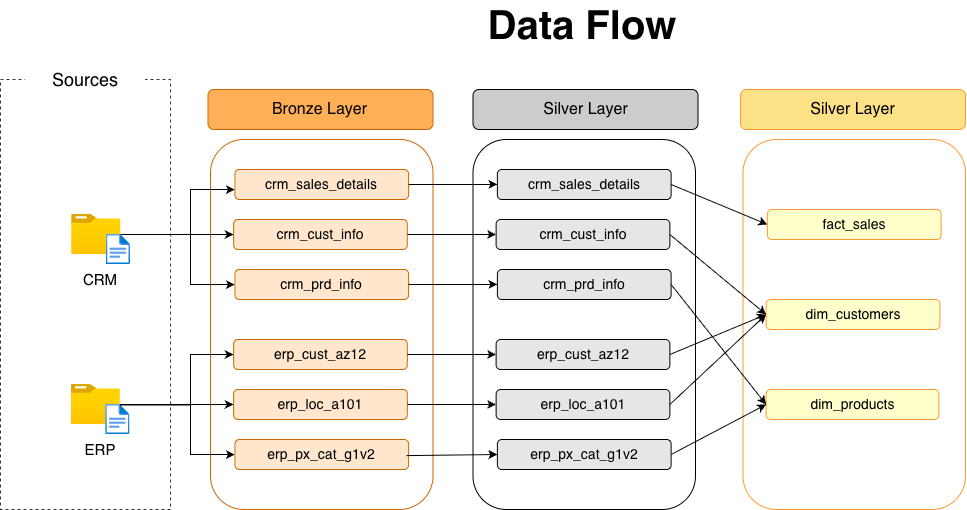

The diagram above was exported from draw.io. Its source (the exported page's mxGraphModel, read from the mxfile embedded in the PNG):
<mxGraphModel dx="1099" dy="758" grid="0" gridSize="10" guides="1" tooltips="1" connect="1" arrows="1" fold="1" page="0" pageScale="1" pageWidth="850" pageHeight="1100" math="0" shadow="0">
  <root>
    <mxCell id="0" />
    <mxCell id="1" parent="0" />
    <mxCell id="2" parent="1" style="rounded=0;whiteSpace=wrap;html=1;fillColor=none;dashed=1;strokeColor=light-dark(#333333,#E6E6E6);" value="" vertex="1">
      <mxGeometry height="430" width="170" x="230" y="200" as="geometry" />
    </mxCell>
    <mxCell id="3" parent="1" style="rounded=0;whiteSpace=wrap;html=1;fillColor=default;strokeColor=none;" value="&lt;font style=&quot;font-size: 18px;&quot;&gt;Sources&lt;/font&gt;" vertex="1">
      <mxGeometry height="40" width="120" x="255" y="180" as="geometry" />
    </mxCell>
    <mxCell id="4" connectable="0" parent="1" style="group" value="" vertex="1">
      <mxGeometry height="50" width="58.98999999999998" x="301.01" y="335" as="geometry" />
    </mxCell>
    <mxCell id="5" parent="4" style="image;aspect=fixed;html=1;points=[];align=center;fontSize=12;image=img/lib/azure2/general/Folder_Blank.svg;" value="" vertex="1">
      <mxGeometry height="40" width="49.28" as="geometry" />
    </mxCell>
    <mxCell id="6" parent="4" style="image;aspect=fixed;html=1;points=[];align=center;fontSize=12;image=img/lib/azure2/general/File.svg;" value="" vertex="1">
      <mxGeometry height="30" width="24.35" x="34.639999999999986" y="20" as="geometry" />
    </mxCell>
    <mxCell id="7" connectable="0" parent="1" style="group" value="" vertex="1">
      <mxGeometry height="50" width="58.98999999999998" x="300.5" y="505" as="geometry" />
    </mxCell>
    <mxCell id="8" parent="7" style="image;aspect=fixed;html=1;points=[];align=center;fontSize=12;image=img/lib/azure2/general/Folder_Blank.svg;" value="" vertex="1">
      <mxGeometry height="40" width="49.28" as="geometry" />
    </mxCell>
    <mxCell id="9" parent="7" style="image;aspect=fixed;html=1;points=[];align=center;fontSize=12;image=img/lib/azure2/general/File.svg;" value="" vertex="1">
      <mxGeometry height="30" width="24.35" x="34.639999999999986" y="20" as="geometry" />
    </mxCell>
    <mxCell id="10" parent="1" style="text;html=1;whiteSpace=wrap;strokeColor=none;fillColor=none;align=center;verticalAlign=middle;rounded=0;" value="&lt;font style=&quot;font-size: 15px;&quot;&gt;CRM&lt;/font&gt;" vertex="1">
      <mxGeometry height="30" width="90" x="285" y="385" as="geometry" />
    </mxCell>
    <mxCell id="11" parent="1" style="text;html=1;whiteSpace=wrap;strokeColor=none;fillColor=none;align=center;verticalAlign=middle;rounded=0;" value="&lt;font style=&quot;font-size: 15px;&quot;&gt;ERP&lt;/font&gt;" vertex="1">
      <mxGeometry height="30" width="90" x="284.99" y="555" as="geometry" />
    </mxCell>
    <mxCell id="12" parent="1" style="rounded=1;whiteSpace=wrap;html=1;strokeColor=light-dark(#CC6600,#994C00);fillColor=none;strokeWidth=1;align=center;verticalAlign=middle;fontFamily=Helvetica;fontSize=12;fontColor=default;" value="" vertex="1">
      <mxGeometry height="370" width="222.5" x="440" y="260" as="geometry" />
    </mxCell>
    <mxCell id="13" parent="1" style="rounded=1;whiteSpace=wrap;html=1;fillColor=light-dark(#FFB056,#CD7F32);strokeColor=light-dark(#CC6600,#994C00);strokeWidth=1;" value="&lt;font style=&quot;font-size: 16px;&quot;&gt;Bronze Layer&lt;/font&gt;" vertex="1">
      <mxGeometry height="40" width="225" x="437.5" y="210" as="geometry" />
    </mxCell>
    <mxCell id="14" parent="1" style="rounded=1;whiteSpace=wrap;html=1;fillColor=light-dark(#FFE6CC,#CD7F32);strokeColor=light-dark(#CC6600,#994C00);strokeWidth=1;" value="&lt;span style=&quot;font-size: 14px;&quot;&gt;crm_sales_details&lt;/span&gt;" vertex="1">
      <mxGeometry height="30" width="173.75" x="464.38" y="290" as="geometry" />
    </mxCell>
    <mxCell id="15" parent="1" style="rounded=1;whiteSpace=wrap;html=1;fillColor=light-dark(#FFE6CC,#CD7F32);strokeColor=light-dark(#CC6600,#994C00);strokeWidth=1;align=center;verticalAlign=middle;fontFamily=Helvetica;fontSize=12;fontColor=default;" value="&lt;span style=&quot;font-size: 14px;&quot;&gt;crm_cust_info&lt;/span&gt;" vertex="1">
      <mxGeometry height="30" width="173.75" x="463.12" y="340" as="geometry" />
    </mxCell>
    <mxCell id="16" parent="1" style="rounded=1;whiteSpace=wrap;html=1;fillColor=light-dark(#FFE6CC,#CD7F32);strokeColor=light-dark(#CC6600,#994C00);strokeWidth=1;align=center;verticalAlign=middle;fontFamily=Helvetica;fontSize=12;fontColor=default;" value="&lt;span style=&quot;font-size: 14px;&quot;&gt;crm_prd_info&lt;/span&gt;" vertex="1">
      <mxGeometry height="30" width="173.75" x="464.38" y="390" as="geometry" />
    </mxCell>
    <mxCell id="17" parent="1" style="rounded=1;whiteSpace=wrap;html=1;fillColor=light-dark(#FFE6CC,#CD7F32);strokeColor=light-dark(#CC6600,#994C00);strokeWidth=1;align=center;verticalAlign=middle;fontFamily=Helvetica;fontSize=12;fontColor=default;" value="&lt;span style=&quot;font-size: 14px;&quot;&gt;erp_cust_az12&lt;/span&gt;" vertex="1">
      <mxGeometry height="30" width="173.75" x="463.12" y="460" as="geometry" />
    </mxCell>
    <mxCell id="18" parent="1" style="rounded=1;whiteSpace=wrap;html=1;fillColor=light-dark(#FFE6CC,#CD7F32);strokeColor=light-dark(#CC6600,#994C00);strokeWidth=1;align=center;verticalAlign=middle;fontFamily=Helvetica;fontSize=12;fontColor=default;" value="&lt;span style=&quot;font-size: 14px;&quot;&gt;erp_loc_a101&lt;/span&gt;" vertex="1">
      <mxGeometry height="30" width="173.75" x="463.12" y="510" as="geometry" />
    </mxCell>
    <mxCell id="19" parent="1" style="rounded=1;whiteSpace=wrap;html=1;fillColor=light-dark(#FFE6CC,#CD7F32);strokeColor=light-dark(#CC6600,#994C00);strokeWidth=1;align=center;verticalAlign=middle;fontFamily=Helvetica;fontSize=12;fontColor=default;" value="&lt;span style=&quot;font-size: 14px;&quot;&gt;erp_px_cat_g1v2&lt;/span&gt;" vertex="1">
      <mxGeometry height="30" width="173.75" x="464.38" y="560" as="geometry" />
    </mxCell>
    <mxCell id="20" edge="1" parent="1" style="endArrow=classic;html=1;rounded=0;entryX=0;entryY=0.5;entryDx=0;entryDy=0;edgeStyle=orthogonalEdgeStyle;" value="">
      <mxGeometry height="50" relative="1" width="50" as="geometry">
        <Array as="points">
          <mxPoint x="420" y="355" />
          <mxPoint x="420" y="309.96" />
        </Array>
        <mxPoint x="350.28999999999996" y="355" as="sourcePoint" />
        <mxPoint x="464.3800000000001" y="310" as="targetPoint" />
      </mxGeometry>
    </mxCell>
    <mxCell id="21" edge="1" parent="1" source="5" style="endArrow=classic;html=1;rounded=0;entryX=0;entryY=0.5;entryDx=0;entryDy=0;" target="15" value="">
      <mxGeometry height="50" relative="1" width="50" as="geometry">
        <mxPoint x="340" y="440" as="sourcePoint" />
        <mxPoint x="390" y="390" as="targetPoint" />
      </mxGeometry>
    </mxCell>
    <mxCell id="22" edge="1" parent="1" source="5" style="endArrow=classic;html=1;rounded=0;entryX=0;entryY=0.5;entryDx=0;entryDy=0;edgeStyle=orthogonalEdgeStyle;" target="16" value="">
      <mxGeometry height="50" relative="1" width="50" as="geometry">
        <Array as="points">
          <mxPoint x="420" y="355.03" />
          <mxPoint x="420" y="405.03" />
        </Array>
        <mxPoint x="330" y="420" as="sourcePoint" />
        <mxPoint x="380" y="370" as="targetPoint" />
      </mxGeometry>
    </mxCell>
    <mxCell id="23" edge="1" parent="1" source="8" style="endArrow=classic;html=1;rounded=0;entryX=0;entryY=0.5;entryDx=0;entryDy=0;edgeStyle=orthogonalEdgeStyle;" target="17" value="">
      <mxGeometry height="50" relative="1" width="50" as="geometry">
        <Array as="points">
          <mxPoint x="420.02" y="525" />
          <mxPoint x="420.02" y="475" />
        </Array>
        <mxPoint x="380" y="510" as="sourcePoint" />
        <mxPoint x="430" y="460" as="targetPoint" />
      </mxGeometry>
    </mxCell>
    <mxCell id="24" edge="1" parent="1" source="8" style="endArrow=classic;html=1;rounded=0;entryX=0;entryY=0.5;entryDx=0;entryDy=0;edgeStyle=orthogonalEdgeStyle;" target="18" value="">
      <mxGeometry height="50" relative="1" width="50" as="geometry">
        <mxPoint x="380" y="540" as="sourcePoint" />
        <mxPoint x="430" y="490" as="targetPoint" />
      </mxGeometry>
    </mxCell>
    <mxCell id="25" edge="1" parent="1" source="8" style="endArrow=classic;html=1;rounded=0;entryX=0;entryY=0.5;entryDx=0;entryDy=0;edgeStyle=orthogonalEdgeStyle;exitX=0.984;exitY=0.511;exitDx=0;exitDy=0;exitPerimeter=0;" target="19" value="">
      <mxGeometry height="50" relative="1" width="50" as="geometry">
        <Array as="points">
          <mxPoint x="420.02" y="525.4" />
          <mxPoint x="420.02" y="575" />
        </Array>
        <mxPoint x="430" y="520" as="sourcePoint" />
        <mxPoint x="543" y="520" as="targetPoint" />
      </mxGeometry>
    </mxCell>
    <mxCell id="26" parent="1" style="rounded=1;whiteSpace=wrap;html=1;strokeColor=light-dark(#000000,#4D4D4D);fillColor=none;strokeWidth=1;align=center;verticalAlign=middle;fontFamily=Helvetica;fontSize=12;fontColor=default;" value="" vertex="1">
      <mxGeometry height="370" width="222.5" x="702.5" y="260" as="geometry" />
    </mxCell>
    <mxCell id="27" parent="1" style="rounded=1;whiteSpace=wrap;html=1;fillColor=light-dark(#CCCCCC,#C0C0C0);strokeColor=light-dark(#000000,#4D4D4D);strokeWidth=1;align=center;verticalAlign=middle;fontFamily=Helvetica;fontSize=12;fontColor=default;" value="&lt;font style=&quot;font-size: 16px;&quot;&gt;Silver Layer&lt;/font&gt;" vertex="1">
      <mxGeometry height="40" width="225" x="702.5" y="210" as="geometry" />
    </mxCell>
    <mxCell id="28" parent="1" style="rounded=1;whiteSpace=wrap;html=1;fillColor=light-dark(#E6E6E6,#C0C0C0);strokeColor=light-dark(#000000,#4D4D4D);strokeWidth=1;align=center;verticalAlign=middle;fontFamily=Helvetica;fontSize=12;fontColor=default;" value="&lt;span style=&quot;font-size: 14px;&quot;&gt;crm_sales_details&lt;/span&gt;" vertex="1">
      <mxGeometry height="30" width="173.75" x="726.88" y="290" as="geometry" />
    </mxCell>
    <mxCell id="29" parent="1" style="rounded=1;whiteSpace=wrap;html=1;fillColor=light-dark(#E6E6E6,#C0C0C0);strokeColor=light-dark(#000000,#4D4D4D);strokeWidth=1;align=center;verticalAlign=middle;fontFamily=Helvetica;fontSize=12;fontColor=default;" value="&lt;span style=&quot;font-size: 14px;&quot;&gt;crm_cust_info&lt;/span&gt;" vertex="1">
      <mxGeometry height="30" width="173.75" x="725.62" y="340" as="geometry" />
    </mxCell>
    <mxCell id="30" parent="1" style="rounded=1;whiteSpace=wrap;html=1;fillColor=light-dark(#E6E6E6,#C0C0C0);strokeColor=light-dark(#000000,#4D4D4D);strokeWidth=1;align=center;verticalAlign=middle;fontFamily=Helvetica;fontSize=12;fontColor=default;" value="&lt;span style=&quot;font-size: 14px;&quot;&gt;crm_prd_info&lt;/span&gt;" vertex="1">
      <mxGeometry height="30" width="173.75" x="726.88" y="390" as="geometry" />
    </mxCell>
    <mxCell id="31" parent="1" style="rounded=1;whiteSpace=wrap;html=1;fillColor=light-dark(#E6E6E6,#C0C0C0);strokeColor=light-dark(#000000,#4D4D4D);strokeWidth=1;align=center;verticalAlign=middle;fontFamily=Helvetica;fontSize=12;fontColor=default;" value="&lt;span style=&quot;font-size: 14px;&quot;&gt;erp_cust_az12&lt;/span&gt;" vertex="1">
      <mxGeometry height="30" width="173.75" x="725.62" y="460" as="geometry" />
    </mxCell>
    <mxCell id="32" parent="1" style="rounded=1;whiteSpace=wrap;html=1;fillColor=light-dark(#E6E6E6,#C0C0C0);strokeColor=light-dark(#000000,#4D4D4D);strokeWidth=1;align=center;verticalAlign=middle;fontFamily=Helvetica;fontSize=12;fontColor=default;" value="&lt;span style=&quot;font-size: 14px;&quot;&gt;erp_loc_a101&lt;/span&gt;" vertex="1">
      <mxGeometry height="30" width="173.75" x="725.62" y="510" as="geometry" />
    </mxCell>
    <mxCell id="33" parent="1" style="rounded=1;whiteSpace=wrap;html=1;fillColor=light-dark(#E6E6E6,#C0C0C0);strokeColor=light-dark(#000000,#4D4D4D);strokeWidth=1;align=center;verticalAlign=middle;fontFamily=Helvetica;fontSize=12;fontColor=default;" value="&lt;span style=&quot;font-size: 14px;&quot;&gt;erp_px_cat_g1v2&lt;/span&gt;" vertex="1">
      <mxGeometry height="30" width="173.75" x="726.88" y="560" as="geometry" />
    </mxCell>
    <mxCell id="34" edge="1" parent="1" source="14" style="endArrow=classic;html=1;rounded=0;exitX=1;exitY=0.5;exitDx=0;exitDy=0;entryX=0;entryY=0.5;entryDx=0;entryDy=0;" target="28" value="">
      <mxGeometry height="50" relative="1" width="50" as="geometry">
        <mxPoint x="670" y="480" as="sourcePoint" />
        <mxPoint x="720" y="430" as="targetPoint" />
      </mxGeometry>
    </mxCell>
    <mxCell id="35" edge="1" parent="1" source="15" style="endArrow=classic;html=1;rounded=0;exitX=1;exitY=0.5;exitDx=0;exitDy=0;entryX=0;entryY=0.5;entryDx=0;entryDy=0;" target="29" value="">
      <mxGeometry height="50" relative="1" width="50" as="geometry">
        <mxPoint x="680" y="310" as="sourcePoint" />
        <mxPoint x="769" y="310" as="targetPoint" />
      </mxGeometry>
    </mxCell>
    <mxCell id="36" edge="1" parent="1" source="16" style="endArrow=classic;html=1;rounded=0;exitX=1;exitY=0.5;exitDx=0;exitDy=0;entryX=0;entryY=0.5;entryDx=0;entryDy=0;" target="30" value="">
      <mxGeometry height="50" relative="1" width="50" as="geometry">
        <mxPoint x="680" y="350" as="sourcePoint" />
        <mxPoint x="769" y="350" as="targetPoint" />
      </mxGeometry>
    </mxCell>
    <mxCell id="37" edge="1" parent="1" source="17" style="endArrow=classic;html=1;rounded=0;exitX=1;exitY=0.5;exitDx=0;exitDy=0;entryX=0;entryY=0.5;entryDx=0;entryDy=0;" target="31" value="">
      <mxGeometry height="50" relative="1" width="50" as="geometry">
        <mxPoint x="680" y="470" as="sourcePoint" />
        <mxPoint x="769" y="470" as="targetPoint" />
      </mxGeometry>
    </mxCell>
    <mxCell id="38" edge="1" parent="1" source="18" style="endArrow=classic;html=1;rounded=0;exitX=1;exitY=0.5;exitDx=0;exitDy=0;entryX=0;entryY=0.5;entryDx=0;entryDy=0;" target="32" value="">
      <mxGeometry height="50" relative="1" width="50" as="geometry">
        <mxPoint x="710" y="550" as="sourcePoint" />
        <mxPoint x="799" y="550" as="targetPoint" />
      </mxGeometry>
    </mxCell>
    <mxCell id="39" edge="1" parent="1" source="19" style="endArrow=classic;html=1;rounded=0;exitX=0.988;exitY=0.537;exitDx=0;exitDy=0;entryX=0;entryY=0.5;entryDx=0;entryDy=0;exitPerimeter=0;" target="33" value="">
      <mxGeometry height="50" relative="1" width="50" as="geometry">
        <mxPoint x="660" y="590" as="sourcePoint" />
        <mxPoint x="749" y="590" as="targetPoint" />
      </mxGeometry>
    </mxCell>
    <mxCell id="40" parent="1" style="rounded=1;whiteSpace=wrap;html=1;strokeColor=light-dark(#FF9933,#FFB366);fillColor=none;align=center;verticalAlign=middle;fontFamily=Helvetica;fontSize=12;fontColor=default;" value="" vertex="1">
      <mxGeometry height="370" width="222.5" x="972.5" y="260" as="geometry" />
    </mxCell>
    <mxCell id="41" parent="1" style="rounded=1;whiteSpace=wrap;html=1;fillColor=light-dark(#FDE186,#FDDC5C);strokeColor=light-dark(#FF9933,#FFB366);align=center;verticalAlign=middle;fontFamily=Helvetica;fontSize=12;fontColor=default;" value="&lt;font style=&quot;font-size: 16px;&quot;&gt;Silver Layer&lt;/font&gt;" vertex="1">
      <mxGeometry height="40" width="225" x="970" y="210" as="geometry" />
    </mxCell>
    <mxCell id="42" parent="1" style="rounded=1;whiteSpace=wrap;html=1;fillColor=light-dark(#FFFFCC,#FDDC5C);strokeColor=light-dark(#FF9933,#FFB366);align=center;verticalAlign=middle;fontFamily=Helvetica;fontSize=12;fontColor=default;" value="&lt;span style=&quot;font-size: 14px;&quot;&gt;fact_sales&lt;/span&gt;" vertex="1">
      <mxGeometry height="30" width="173.75" x="996.8700000000001" y="330" as="geometry" />
    </mxCell>
    <mxCell id="43" parent="1" style="rounded=1;whiteSpace=wrap;html=1;fillColor=light-dark(#FFFFCC,#FDDC5C);strokeColor=light-dark(#FF9933,#FFB366);align=center;verticalAlign=middle;fontFamily=Helvetica;fontSize=12;fontColor=default;" value="&lt;span style=&quot;font-size: 14px;&quot;&gt;dim_customers&lt;/span&gt;" vertex="1">
      <mxGeometry height="30" width="173.75" x="995.6199999999999" y="420" as="geometry" />
    </mxCell>
    <mxCell id="44" parent="1" style="rounded=1;whiteSpace=wrap;html=1;fillColor=light-dark(#FFFFCC,#FDDC5C);strokeColor=light-dark(#FF9933,#FFB366);align=center;verticalAlign=middle;fontFamily=Helvetica;fontSize=12;fontColor=default;" value="&lt;span style=&quot;font-size: 14px;&quot;&gt;dim_products&lt;/span&gt;" vertex="1">
      <mxGeometry height="30" width="172.75" x="995.6200000000001" y="510" as="geometry" />
    </mxCell>
    <mxCell id="45" edge="1" parent="1" source="28" style="endArrow=classic;html=1;rounded=0;entryX=0;entryY=0.5;entryDx=0;entryDy=0;exitX=1;exitY=0.5;exitDx=0;exitDy=0;" target="42" value="">
      <mxGeometry height="50" relative="1" width="50" as="geometry">
        <mxPoint x="870" y="470" as="sourcePoint" />
        <mxPoint x="920" y="420" as="targetPoint" />
      </mxGeometry>
    </mxCell>
    <mxCell id="46" edge="1" parent="1" source="29" style="endArrow=classic;html=1;rounded=0;entryX=0;entryY=0.5;entryDx=0;entryDy=0;exitX=1;exitY=0.5;exitDx=0;exitDy=0;" target="43" value="">
      <mxGeometry height="50" relative="1" width="50" as="geometry">
        <mxPoint x="950" y="320" as="sourcePoint" />
        <mxPoint x="1046" y="360" as="targetPoint" />
      </mxGeometry>
    </mxCell>
    <mxCell id="47" edge="1" parent="1" source="30" style="endArrow=classic;html=1;rounded=0;entryX=0;entryY=0.5;entryDx=0;entryDy=0;strokeColor=default;align=center;verticalAlign=middle;fontFamily=Helvetica;fontSize=11;fontColor=default;labelBackgroundColor=default;exitX=1;exitY=0.5;exitDx=0;exitDy=0;" target="44" value="">
      <mxGeometry height="50" relative="1" width="50" as="geometry">
        <mxPoint x="950" y="450" as="sourcePoint" />
        <mxPoint x="1046" y="490" as="targetPoint" />
      </mxGeometry>
    </mxCell>
    <mxCell id="48" edge="1" parent="1" source="31" style="endArrow=classic;html=1;rounded=0;entryX=0;entryY=0.5;entryDx=0;entryDy=0;exitX=1;exitY=0.5;exitDx=0;exitDy=0;" target="43" value="">
      <mxGeometry height="50" relative="1" width="50" as="geometry">
        <mxPoint x="1280" y="390" as="sourcePoint" />
        <mxPoint x="1376" y="430" as="targetPoint" />
      </mxGeometry>
    </mxCell>
    <mxCell id="49" edge="1" parent="1" source="32" style="endArrow=classic;html=1;rounded=0;exitX=1;exitY=0.5;exitDx=0;exitDy=0;entryX=0;entryY=0.5;entryDx=0;entryDy=0;" target="43" value="">
      <mxGeometry height="50" relative="1" width="50" as="geometry">
        <mxPoint x="950" y="500" as="sourcePoint" />
        <mxPoint x="1000" y="450" as="targetPoint" />
      </mxGeometry>
    </mxCell>
    <mxCell id="50" edge="1" parent="1" source="33" style="endArrow=classic;html=1;rounded=0;exitX=1;exitY=0.5;exitDx=0;exitDy=0;entryX=0;entryY=0.5;entryDx=0;entryDy=0;" target="44" value="">
      <mxGeometry height="50" relative="1" width="50" as="geometry">
        <mxPoint x="950" y="500" as="sourcePoint" />
        <mxPoint x="1000" y="450" as="targetPoint" />
      </mxGeometry>
    </mxCell>
    <mxCell id="51" parent="1" style="text;html=1;whiteSpace=wrap;strokeColor=none;fillColor=none;align=center;verticalAlign=middle;rounded=0;" value="&lt;b&gt;&lt;font style=&quot;font-size: 40px;&quot;&gt;Data Flow&lt;/font&gt;&lt;/b&gt;" vertex="1">
      <mxGeometry height="30" width="630" x="497.49" y="130" as="geometry" />
    </mxCell>
  </root>
</mxGraphModel>